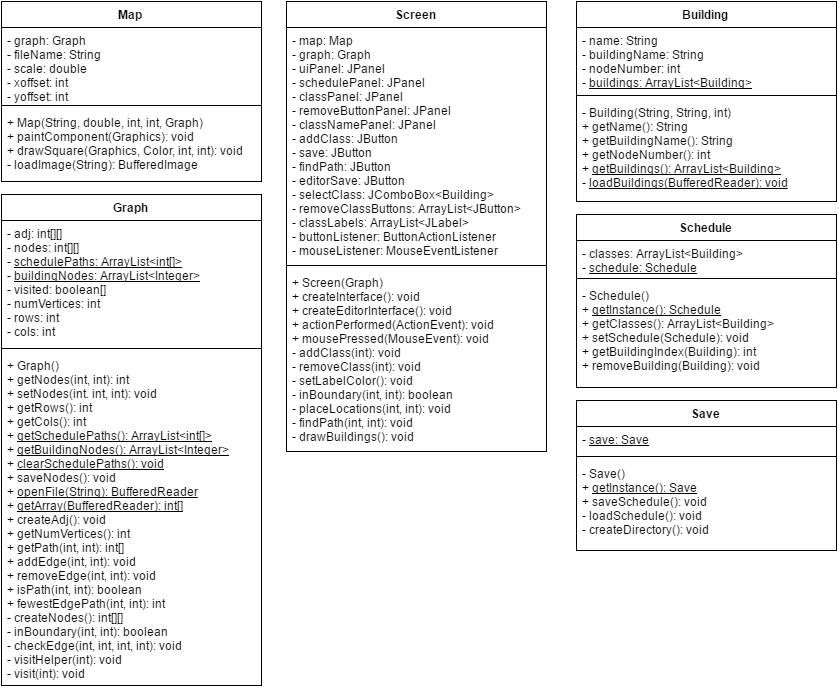

The diagram above was exported from draw.io. Its source (the exported page's mxGraphModel, read from the mxfile embedded in the PNG):
<mxGraphModel dx="1682" dy="819" grid="1" gridSize="10" guides="1" tooltips="1" connect="1" arrows="1" fold="1" page="1" pageScale="1" pageWidth="850" pageHeight="1100" background="#ffffff" math="0" shadow="0">
  <root>
    <mxCell id="0" />
    <mxCell id="1" parent="0" />
    <mxCell id="2" value="Save" style="swimlane;html=1;fontStyle=1;align=center;verticalAlign=top;childLayout=stackLayout;horizontal=1;startSize=26;horizontalStack=0;resizeParent=1;resizeLast=0;collapsible=1;marginBottom=0;swimlaneFillColor=#ffffff;" vertex="1" parent="1">
      <mxGeometry x="583" y="408" width="260" height="150" as="geometry" />
    </mxCell>
    <mxCell id="3" value="- &lt;u&gt;save: Save&lt;/u&gt;" style="text;html=1;strokeColor=none;fillColor=none;align=left;verticalAlign=top;spacingLeft=4;spacingRight=4;whiteSpace=wrap;overflow=hidden;rotatable=0;points=[[0,0.5],[1,0.5]];portConstraint=eastwest;" vertex="1" parent="2">
      <mxGeometry y="26" width="260" height="26" as="geometry" />
    </mxCell>
    <mxCell id="4" value="" style="line;html=1;strokeWidth=1;fillColor=none;align=left;verticalAlign=middle;spacingTop=-1;spacingLeft=3;spacingRight=3;rotatable=0;labelPosition=right;points=[];portConstraint=eastwest;" vertex="1" parent="2">
      <mxGeometry y="52" width="260" height="8" as="geometry" />
    </mxCell>
    <mxCell id="5" value="&lt;div&gt;- Save()&lt;/div&gt;+&amp;nbsp;&lt;u&gt;getInstance(): Save&lt;/u&gt;&lt;div&gt;+ saveSchedule(): void&lt;/div&gt;&lt;div&gt;- loadSchedule(): void&lt;/div&gt;&lt;div&gt;- createDirectory(): void&lt;/div&gt;" style="text;html=1;strokeColor=none;fillColor=none;align=left;verticalAlign=top;spacingLeft=4;spacingRight=4;whiteSpace=wrap;overflow=hidden;rotatable=0;points=[[0,0.5],[1,0.5]];portConstraint=eastwest;" vertex="1" parent="2">
      <mxGeometry y="60" width="260" height="80" as="geometry" />
    </mxCell>
    <mxCell id="6" value="Schedule" style="swimlane;html=1;fontStyle=1;align=center;verticalAlign=top;childLayout=stackLayout;horizontal=1;startSize=26;horizontalStack=0;resizeParent=1;resizeLast=0;collapsible=1;marginBottom=0;swimlaneFillColor=#ffffff;" vertex="1" parent="1">
      <mxGeometry x="583" y="222" width="260" height="173" as="geometry" />
    </mxCell>
    <mxCell id="7" value="- classes: ArrayList&amp;lt;Building&amp;gt;&lt;div&gt;- &lt;u&gt;schedule: Schedule&lt;/u&gt;&lt;/div&gt;" style="text;html=1;strokeColor=none;fillColor=none;align=left;verticalAlign=top;spacingLeft=4;spacingRight=4;whiteSpace=wrap;overflow=hidden;rotatable=0;points=[[0,0.5],[1,0.5]];portConstraint=eastwest;" vertex="1" parent="6">
      <mxGeometry y="26" width="260" height="34" as="geometry" />
    </mxCell>
    <mxCell id="8" value="" style="line;html=1;strokeWidth=1;fillColor=none;align=left;verticalAlign=middle;spacingTop=-1;spacingLeft=3;spacingRight=3;rotatable=0;labelPosition=right;points=[];portConstraint=eastwest;" vertex="1" parent="6">
      <mxGeometry y="60" width="260" height="8" as="geometry" />
    </mxCell>
    <mxCell id="9" value="&lt;div&gt;- Schedule()&lt;/div&gt;+ &lt;u&gt;getInstance(): Schedule&lt;/u&gt;&lt;div&gt;+ getClasses(): ArrayList&amp;lt;Building&amp;gt;&lt;/div&gt;&lt;div&gt;+ setSchedule(Schedule): void&lt;/div&gt;&lt;div&gt;+ getBuildingIndex(Building): int&lt;/div&gt;&lt;div&gt;+ removeBuilding(Building): void&lt;br&gt;&lt;div&gt;&lt;br&gt;&lt;/div&gt;&lt;/div&gt;" style="text;html=1;strokeColor=none;fillColor=none;align=left;verticalAlign=top;spacingLeft=4;spacingRight=4;whiteSpace=wrap;overflow=hidden;rotatable=0;points=[[0,0.5],[1,0.5]];portConstraint=eastwest;" vertex="1" parent="6">
      <mxGeometry y="68" width="260" height="92" as="geometry" />
    </mxCell>
    <mxCell id="10" value="Building" style="swimlane;html=1;fontStyle=1;align=center;verticalAlign=top;childLayout=stackLayout;horizontal=1;startSize=26;horizontalStack=0;resizeParent=1;resizeLast=0;collapsible=1;marginBottom=0;swimlaneFillColor=#ffffff;" vertex="1" parent="1">
      <mxGeometry x="583" y="9" width="260" height="200" as="geometry" />
    </mxCell>
    <mxCell id="11" value="- name: String&lt;div&gt;- buildingName: String&lt;/div&gt;&lt;div&gt;- nodeNumber: int&lt;/div&gt;&lt;div&gt;- &lt;u&gt;buildings: ArrayList&amp;lt;Building&amp;gt;&lt;/u&gt;&lt;/div&gt;" style="text;html=1;strokeColor=none;fillColor=none;align=left;verticalAlign=top;spacingLeft=4;spacingRight=4;whiteSpace=wrap;overflow=hidden;rotatable=0;points=[[0,0.5],[1,0.5]];portConstraint=eastwest;" vertex="1" parent="10">
      <mxGeometry y="26" width="260" height="64" as="geometry" />
    </mxCell>
    <mxCell id="12" value="" style="line;html=1;strokeWidth=1;fillColor=none;align=left;verticalAlign=middle;spacingTop=-1;spacingLeft=3;spacingRight=3;rotatable=0;labelPosition=right;points=[];portConstraint=eastwest;" vertex="1" parent="10">
      <mxGeometry y="90" width="260" height="8" as="geometry" />
    </mxCell>
    <mxCell id="13" value="&lt;div&gt;- Building(String, String, int)&lt;/div&gt;+ getName(): String&lt;div&gt;+ getBuildingName(): String&lt;/div&gt;&lt;div&gt;+ getNodeNumber(): int&lt;/div&gt;&lt;div&gt;+ &lt;u&gt;getBuildings(): ArrayList&amp;lt;Building&amp;gt;&lt;/u&gt;&lt;/div&gt;&lt;div&gt;- &lt;u&gt;loadBuildings(BufferedReader): void&lt;/u&gt;&lt;/div&gt;" style="text;html=1;strokeColor=none;fillColor=none;align=left;verticalAlign=top;spacingLeft=4;spacingRight=4;whiteSpace=wrap;overflow=hidden;rotatable=0;points=[[0,0.5],[1,0.5]];portConstraint=eastwest;" vertex="1" parent="10">
      <mxGeometry y="98" width="260" height="102" as="geometry" />
    </mxCell>
    <mxCell id="14" value="Graph" style="swimlane;html=1;fontStyle=1;align=center;verticalAlign=top;childLayout=stackLayout;horizontal=1;startSize=26;horizontalStack=0;resizeParent=1;resizeLast=0;collapsible=1;marginBottom=0;swimlaneFillColor=#ffffff;" vertex="1" parent="1">
      <mxGeometry x="8" y="202" width="260" height="491" as="geometry" />
    </mxCell>
    <mxCell id="15" value="&lt;div&gt;- adj: int[][]&lt;/div&gt;&lt;div&gt;- nodes: int[][]&lt;/div&gt;- &lt;u&gt;schedulePaths: ArrayList&amp;lt;int[]&amp;gt;&lt;/u&gt;&lt;div&gt;- &lt;u&gt;buildingNodes: ArrayList&amp;lt;Integer&amp;gt;&lt;/u&gt;&lt;/div&gt;&lt;div&gt;- visited: boolean[]&lt;/div&gt;&lt;div&gt;- numVertices: int&lt;/div&gt;&lt;div&gt;- rows: int&lt;/div&gt;&lt;div&gt;- cols: int&lt;/div&gt;&lt;div&gt;&lt;u&gt;&lt;br&gt;&lt;/u&gt;&lt;/div&gt;" style="text;html=1;strokeColor=none;fillColor=none;align=left;verticalAlign=top;spacingLeft=4;spacingRight=4;whiteSpace=wrap;overflow=hidden;rotatable=0;points=[[0,0.5],[1,0.5]];portConstraint=eastwest;" vertex="1" parent="14">
      <mxGeometry y="26" width="260" height="124" as="geometry" />
    </mxCell>
    <mxCell id="16" value="" style="line;html=1;strokeWidth=1;fillColor=none;align=left;verticalAlign=middle;spacingTop=-1;spacingLeft=3;spacingRight=3;rotatable=0;labelPosition=right;points=[];portConstraint=eastwest;" vertex="1" parent="14">
      <mxGeometry y="150" width="260" height="8" as="geometry" />
    </mxCell>
    <mxCell id="17" value="&lt;div&gt;+ Graph()&lt;/div&gt;+ getNodes(int, int): int&lt;div&gt;+ setNodes(int. int, int): void&lt;/div&gt;&lt;div&gt;+ getRows(): int&lt;/div&gt;&lt;div&gt;+ getCols(): int&lt;/div&gt;&lt;div&gt;+ &lt;u&gt;getSchedulePaths(): ArrayList&amp;lt;int[]&amp;gt;&lt;/u&gt;&lt;/div&gt;&lt;div&gt;+ &lt;u&gt;getBuildingNodes(): ArrayList&amp;lt;Integer&amp;gt;&lt;/u&gt;&lt;/div&gt;&lt;div&gt;+ &lt;u&gt;clearSchedulePaths(): void&lt;/u&gt;&lt;/div&gt;&lt;div&gt;+ saveNodes(): void&lt;/div&gt;&lt;div&gt;+ &lt;u&gt;openFile(String): BufferedReader&lt;/u&gt;&lt;/div&gt;&lt;div&gt;+ &lt;u&gt;getArray(BufferedReader): int[]&lt;/u&gt;&lt;/div&gt;&lt;div&gt;+ createAdj(): void&lt;/div&gt;&lt;div&gt;+ getNumVertices(): int&lt;/div&gt;&lt;div&gt;+ getPath(int, int): int[]&lt;/div&gt;&lt;div&gt;+ addEdge(int, int): void&lt;/div&gt;&lt;div&gt;+ removeEdge(int, int): void&lt;/div&gt;&lt;div&gt;+ isPath(int, int): boolean&lt;/div&gt;&lt;div&gt;+ fewestEdgePath(int, int): int&lt;/div&gt;&lt;div&gt;- createNodes(): int[][]&lt;br&gt;&lt;/div&gt;&lt;div&gt;- inBoundary(int, int): boolean&lt;br&gt;&lt;/div&gt;&lt;div&gt;- checkEdge(int, int, int, int): void&lt;/div&gt;&lt;div&gt;- visitHelper(int): void&lt;/div&gt;&lt;div&gt;- visit(int): void&lt;/div&gt;" style="text;html=1;strokeColor=none;fillColor=none;align=left;verticalAlign=top;spacingLeft=4;spacingRight=4;whiteSpace=wrap;overflow=hidden;rotatable=0;points=[[0,0.5],[1,0.5]];portConstraint=eastwest;" vertex="1" parent="14">
      <mxGeometry y="158" width="260" height="332" as="geometry" />
    </mxCell>
    <mxCell id="18" value="Map" style="swimlane;html=1;fontStyle=1;align=center;verticalAlign=top;childLayout=stackLayout;horizontal=1;startSize=26;horizontalStack=0;resizeParent=1;resizeLast=0;collapsible=1;marginBottom=0;swimlaneFillColor=#ffffff;" vertex="1" parent="1">
      <mxGeometry x="8" y="9" width="260" height="180" as="geometry" />
    </mxCell>
    <mxCell id="19" value="- graph: Graph&lt;div&gt;- fileName: String&lt;/div&gt;&lt;div&gt;- scale: double&lt;/div&gt;&lt;div&gt;- xoffset: int&lt;/div&gt;&lt;div&gt;- yoffset: int&lt;/div&gt;" style="text;html=1;strokeColor=none;fillColor=none;align=left;verticalAlign=top;spacingLeft=4;spacingRight=4;whiteSpace=wrap;overflow=hidden;rotatable=0;points=[[0,0.5],[1,0.5]];portConstraint=eastwest;" vertex="1" parent="18">
      <mxGeometry y="26" width="260" height="74" as="geometry" />
    </mxCell>
    <mxCell id="20" value="" style="line;html=1;strokeWidth=1;fillColor=none;align=left;verticalAlign=middle;spacingTop=-1;spacingLeft=3;spacingRight=3;rotatable=0;labelPosition=right;points=[];portConstraint=eastwest;" vertex="1" parent="18">
      <mxGeometry y="100" width="260" height="8" as="geometry" />
    </mxCell>
    <mxCell id="21" value="&lt;div&gt;+ Map(String, double, int, int, Graph)&lt;/div&gt;+ paintComponent(Graphics): void&lt;div&gt;+ drawSquare(Graphics, Color, int, int): void&lt;/div&gt;&lt;div&gt;- loadImage(String): BufferedImage&lt;/div&gt;" style="text;html=1;strokeColor=none;fillColor=none;align=left;verticalAlign=top;spacingLeft=4;spacingRight=4;whiteSpace=wrap;overflow=hidden;rotatable=0;points=[[0,0.5],[1,0.5]];portConstraint=eastwest;" vertex="1" parent="18">
      <mxGeometry y="108" width="260" height="72" as="geometry" />
    </mxCell>
    <mxCell id="22" value="Screen" style="swimlane;html=1;fontStyle=1;align=center;verticalAlign=top;childLayout=stackLayout;horizontal=1;startSize=26;horizontalStack=0;resizeParent=1;resizeLast=0;collapsible=1;marginBottom=0;swimlaneFillColor=#ffffff;" vertex="1" parent="1">
      <mxGeometry x="293" y="9" width="260" height="450" as="geometry" />
    </mxCell>
    <mxCell id="23" value="- map: Map&lt;div&gt;- graph: Graph&lt;/div&gt;&lt;div&gt;- uiPanel: JPanel&lt;/div&gt;&lt;div&gt;- schedulePanel: JPanel&lt;/div&gt;&lt;div&gt;- classPanel: JPanel&lt;br&gt;&lt;/div&gt;&lt;div&gt;- removeButtonPanel: JPanel&lt;br&gt;&lt;/div&gt;&lt;div&gt;- classNamePanel: JPanel&lt;br&gt;&lt;/div&gt;&lt;div&gt;- addClass: JButton&lt;br&gt;&lt;/div&gt;&lt;div&gt;- save: JButton&lt;br&gt;&lt;/div&gt;&lt;div&gt;- findPath: JButton&lt;/div&gt;&lt;div&gt;- editorSave: JButton&lt;/div&gt;&lt;div&gt;- selectClass: JComboBox&amp;lt;Building&amp;gt;&lt;/div&gt;&lt;div&gt;- removeClassButtons: ArrayList&amp;lt;JButton&amp;gt;&lt;/div&gt;&lt;div&gt;- classLabels: ArrayList&amp;lt;JLabel&amp;gt;&lt;/div&gt;&lt;div&gt;- buttonListener: ButtonActionListener&lt;/div&gt;&lt;div&gt;- mouseListener: MouseEventListener&lt;/div&gt;" style="text;html=1;strokeColor=none;fillColor=none;align=left;verticalAlign=top;spacingLeft=4;spacingRight=4;whiteSpace=wrap;overflow=hidden;rotatable=0;points=[[0,0.5],[1,0.5]];portConstraint=eastwest;" vertex="1" parent="22">
      <mxGeometry y="26" width="260" height="234" as="geometry" />
    </mxCell>
    <mxCell id="24" value="" style="line;html=1;strokeWidth=1;fillColor=none;align=left;verticalAlign=middle;spacingTop=-1;spacingLeft=3;spacingRight=3;rotatable=0;labelPosition=right;points=[];portConstraint=eastwest;" vertex="1" parent="22">
      <mxGeometry y="260" width="260" height="8" as="geometry" />
    </mxCell>
    <mxCell id="25" value="&lt;div&gt;+ Screen(Graph)&lt;/div&gt;+ createInterface(): void&lt;div&gt;+ createEditorInterface(): void&lt;/div&gt;&lt;div&gt;&lt;div&gt;+ actionPerformed(ActionEvent): void&lt;/div&gt;&lt;div&gt;+ mousePressed(MouseEvent): void&lt;/div&gt;&lt;/div&gt;&lt;div&gt;- addClass(int): void&lt;/div&gt;&lt;div&gt;- removeClass(int): void&lt;/div&gt;&lt;div&gt;- setLabelColor(): void&lt;/div&gt;&lt;div&gt;- inBoundary(int, int): boolean&lt;/div&gt;&lt;div&gt;- placeLocations(int, int): void&lt;/div&gt;&lt;div&gt;- findPath(int, int): void&lt;/div&gt;&lt;div&gt;- drawBuildings(): void&lt;/div&gt;&lt;div&gt;&lt;br&gt;&lt;/div&gt;" style="text;html=1;strokeColor=none;fillColor=none;align=left;verticalAlign=top;spacingLeft=4;spacingRight=4;whiteSpace=wrap;overflow=hidden;rotatable=0;points=[[0,0.5],[1,0.5]];portConstraint=eastwest;" vertex="1" parent="22">
      <mxGeometry y="268" width="260" height="182" as="geometry" />
    </mxCell>
  </root>
</mxGraphModel>